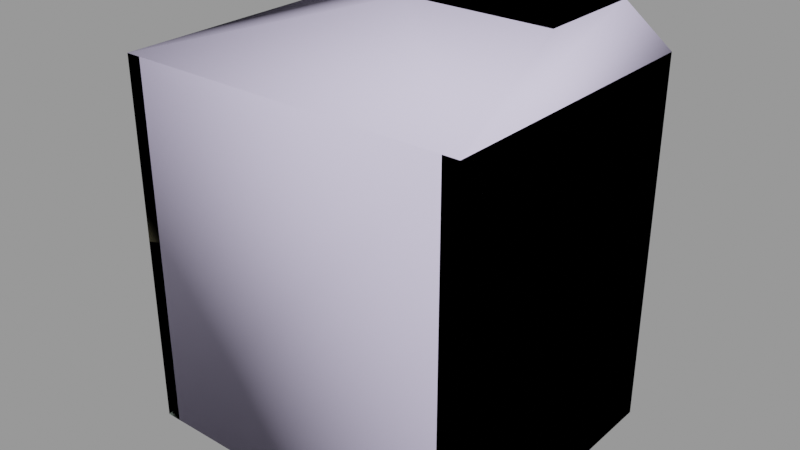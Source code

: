 # Source: train_building005_skybox.blend  (saved by Blender 2.92.15; exported with 4.5.12 LTS)
import bpy
from mathutils import Matrix  # noqa: F401  (used for matrix-valued properties, if any)

bpy.ops.wm.read_factory_settings(use_empty=True)
scene = bpy.context.scene
scene.name = 'train_building005_skybox.qc'

# ---- collections
col_train_building005_skybox = bpy.data.collections.new('train_building005_skybox'); scene.collection.children.link(col_train_building005_skybox)

# ---- materials (node trees are filled in below, after node groups)
mat_computerwall007 = bpy.data.materials.new('computerwall007')
mat_computerwall007.use_transparent_shadow = False
mat_computerwall007.diffuse_color = (0.684, 0.8963, 0.5853, 1.0)
mat_ibeam001b = bpy.data.materials.new('Ibeam001b')
mat_ibeam001b.use_transparent_shadow = False
mat_ibeam001b.diffuse_color = (0.8583, 0.402, 0.6926, 1.0)
mat_concretewall026l = bpy.data.materials.new('concretewall026l')
mat_concretewall026l.use_transparent_shadow = False
mat_concretewall026l.diffuse_color = (0.7525, 0.7463, 0.7579, 1.0)
mat_concretewall007 = bpy.data.materials.new('concretewall007')
mat_concretewall007.use_transparent_shadow = False
mat_concretewall007.diffuse_color = (0.9787, 0.9916, 0.5054, 1.0)
mat_phy = bpy.data.materials.new('  phy')
mat_phy.use_transparent_shadow = False
mat_phy.diffuse_color = (0.7919, 0.7317, 0.9963, 1.0)

# ---- material node trees

# ---- meshes
me_train_building005_skybox_reference = bpy.data.meshes.new('train_building005_skybox_reference')
me_train_building005_skybox_reference.from_pydata([(22.0, -20.0, -16.0), (22.0, -20.0, -20.0), (22.0, -18.0, -16.0), (22.0, -18.0, -24.0), (22.0, 18.0, -24.0), (22.0, 18.0, -20.0), (22.0, -18.0, -20.0), (22.0, 18.0, -16.0), (22.0, -20.0, -24.0), (-23.0, 18.0, -20.0), (-23.0, 18.0, -24.0), (-23.0, -18.0, -20.0), (-23.0, -18.0, -24.0), (-23.0, 18.0, -16.0), (-23.0, -18.0, -16.0), (-23.0, -20.0, -16.0), (-23.0, -20.0, -20.0), (-23.0, -20.0, -24.0), (-21.0, -18.0, -16.0), (-21.0, -18.0, -20.0), (20.0, -18.0, -16.0), (20.0, -18.0, -20.0), (-21.0, -18.0, -24.0), (20.0, -18.0, -24.0), (20.0, -20.0, -16.0), (20.0, -20.0, -20.0), (20.0, -20.0, -24.0), (-21.0, -20.0, -16.0), (-21.0, -20.0, -20.0), (-21.0, -20.0, -24.0), (18.0, -1e-06, 30.0), (-1.0, -1e-06, 30.0), (18.0, 0.0, 24.0), (-1.0, -1e-06, 24.0), (-21.0, 18.0, 24.0), (-23.0, 18.0, 24.0), (-23.0, -18.0, 24.0), (20.0, -18.0, 24.0), (20.0, -20.0, 24.0), (22.0, -20.0, 24.0), (22.0, -18.0, 24.0), (22.0, 18.0, 24.0), (20.0, 18.0, 24.0), (-21.0, -18.0, 24.0), (-21.0, -20.0, 24.0), (-23.0, -20.0, 24.0), (18.0, 14.0, 30.0), (18.0, 14.0, 24.0), (-1.0, 14.0, 30.0), (-1.0, 14.0, 24.0)], [], [(0, 1, 2), (3, 4, 5), (6, 3, 5), (6, 5, 7), (2, 6, 7), (1, 6, 2), (1, 8, 6), (8, 3, 6), (9, 10, 11), (10, 12, 11), (13, 9, 14), (9, 11, 14), (14, 11, 15), (11, 16, 15), (11, 12, 16), (12, 17, 16), (18, 19, 20), (19, 21, 20), (19, 22, 21), (22, 23, 21), (24, 25, 0), (25, 1, 0), (25, 26, 1), (26, 8, 1), (20, 21, 24), (21, 25, 24), (21, 23, 25), (23, 26, 25), (15, 16, 27), (16, 28, 27), (16, 17, 28), (17, 29, 28), (27, 28, 18), (28, 19, 18), (28, 29, 19), (29, 22, 19), (30, 31, 32), (31, 33, 32), (34, 35, 36), (37, 38, 39), (40, 37, 39), (40, 41, 37), (41, 42, 37), (42, 34, 37), (34, 43, 37), (43, 34, 36), (43, 36, 44), (36, 45, 44), (30, 32, 46), (32, 47, 46), (46, 48, 30), (48, 31, 30), (48, 49, 31), (49, 33, 31), (46, 47, 48), (47, 49, 48), (20, 37, 18), (37, 43, 18), (0, 39, 24), (39, 38, 24), (18, 43, 27), (43, 44, 27), (27, 44, 15), (44, 45, 15), (24, 38, 20), (38, 37, 20), (15, 45, 14), (45, 36, 14), (14, 36, 13), (36, 35, 13), (7, 41, 2), (41, 40, 2), (2, 40, 0), (40, 39, 0)])
me_train_building005_skybox_reference.polygons.foreach_set('use_smooth', [True] * 74)
me_train_building005_skybox_reference.polygons.foreach_set('material_index', [0, 0, 0, 0, 0, 0, 0, 0, 0, 0, 0, 0, 0, 0, 0, 0, 0, 0, 0, 0, 0, 0, 0, 0, 0, 0, 0, 0, 0, 0, 0, 0, 0, 0, 0, 0, 1, 1, 1, 1, 1, 1, 1, 1, 1, 1, 1, 1, 1, 1, 1, 1, 1, 1, 1, 1, 2, 2, 3, 3, 3, 3, 3, 3, 3, 3, 3, 3, 3, 3, 3, 3, 3, 3])
_k = set([(0, 1), (0, 39), (1, 8), (2, 41), (15, 16), (15, 45), (16, 17), (18, 19), (18, 43), (19, 22), (20, 21), (20, 37), (21, 23), (24, 25), (24, 38), (25, 26), (27, 28), (27, 44), (28, 29), (30, 31), (30, 32), (30, 46), (31, 32), (31, 33), (31, 48), (35, 36), (36, 45), (37, 38), (37, 43), (38, 39), (39, 40), (40, 41), (43, 44), (44, 45), (46, 47), (46, 48), (48, 49)])
me_train_building005_skybox_reference.attributes.new('sharp_edge', 'BOOLEAN', 'EDGE').data.foreach_set('value', [ (min(e.vertices), max(e.vertices)) in _k for e in me_train_building005_skybox_reference.edges])
_uv = me_train_building005_skybox_reference.uv_layers.new(name='UVMap')
_uv.uv.foreach_set('vector', [0.4902, -0.3906, 0.4902, -0.4297, 0.4707, -0.3906, 0.4707, -0.4688, 0.1191, -0.4688, 0.1191, -0.4297, 0.4707, -0.4297, 0.4707, -0.4688, 0.1191, -0.4297, 0.4707, -0.4297, 0.1191, -0.4297, 0.1191, -0.3906, 0.4707, -0.3906, 0.4707, -0.4297, 0.1191, -0.3906, 0.4902, -0.4297, 0.4707, -0.4297, 0.4707, -0.3906, 0.4902, -0.4297, 0.4902, -0.4688, 0.4707, -0.4297, 0.4902, -0.4688, 0.4707, -0.4688, 0.4707, -0.4297, 0.1191, -0.4297, 0.1191, -0.4688, 0.4707, -0.4297, 0.1191, -0.4688, 0.4707, -0.4688, 0.4707, -0.4297, 0.1191, -0.3906, 0.1191, -0.4297, 0.4707, -0.3906, 0.1191, -0.4297, 0.4707, -0.4297, 0.4707, -0.3906, 0.4707, -0.3906, 0.4707, -0.4297, 0.4902, -0.3906, 0.4707, -0.4297, 0.4902, -0.4297, 0.4902, -0.3906, 0.4707, -0.4297, 0.4707, -0.4688, 0.4902, -0.4297, 0.4707, -0.4688, 0.4902, -0.4688, 0.4902, -0.4297, -0.3545, -1.641, -0.3545, -1.836, 1.647, -1.641, -0.3545, -1.836, 1.647, -1.836, 1.647, -1.641, -0.3545, -1.836, -0.3545, -2.031, 1.647, -1.836, -0.3545, -2.031, 1.647, -2.031, 1.647, -1.836, 0.0, -0.3906, 0.0, -0.4297, -0.01953, -0.3906, 0.0, -0.4297, -0.01953, -0.4297, -0.01953, -0.3906, 0.0, -0.4297, 0.0, -0.4688, -0.01953, -0.4297, 0.0, -0.4688, -0.01953, -0.4688, -0.01953, -0.4297, 0.05859, -0.3906, 0.05859, -0.4297, 0.03906, -0.3906, 0.05859, -0.4297, 0.03906, -0.4297, 0.03906, -0.3906, 0.05859, -0.4297, 0.05859, -0.4688, 0.03906, -0.4297, 0.05859, -0.4688, 0.03906, -0.4688, 0.03906, -0.4297, 0.0, -0.3906, 0.0, -0.4297, 0.01953, -0.3906, 0.0, -0.4297, 0.01953, -0.4297, 0.01953, -0.3906, 0.0, -0.4297, 0.0, -0.4688, 0.01953, -0.4297, 0.0, -0.4688, 0.01953, -0.4688, 0.01953, -0.4297, 0.01953, -0.3906, 0.01953, -0.4297, 0.0, -0.3906, 0.01953, -0.4297, 0.0, -0.4297, 0.0, -0.3906, 0.01953, -0.4297, 0.01953, -0.4688, 0.0, -0.4297, 0.01953, -0.4688, 0.0, -0.4688, 0.0, -0.4297, 0.5309, 0.9117, 0.3825, 0.9117, 0.5309, 0.902, 0.3825, 0.9117, 0.3825, 0.902, 0.5309, 0.902, -0.1426, 0.6797, -0.1426, 0.6719, 0.1387, 0.6719, 0.1387, 0.8398, 0.1543, 0.8398, 0.1543, 0.8477, 0.1387, 0.8477, 0.1387, 0.8398, 0.1543, 0.8477, 0.1387, 0.8477, -0.1426, 0.8477, 0.1387, 0.8398, -0.1426, 0.8477, -0.1426, 0.8398, 0.1387, 0.8398, -0.1426, 0.8398, -0.1426, 0.6797, 0.1387, 0.8398, -0.1426, 0.6797, 0.1387, 0.6797, 0.1387, 0.8398, 0.1387, 0.6797, -0.1426, 0.6797, 0.1387, 0.6719, 0.1387, 0.6797, 0.1387, 0.6719, 0.1543, 0.6797, 0.1387, 0.6719, 0.1543, 0.6719, 0.1543, 0.6797, 0.5309, 0.9117, 0.5622, 0.9121, 0.5309, 0.9938, 0.5622, 0.9121, 0.5622, 0.9934, 0.5309, 0.9938, 0.5309, 0.9938, 0.3825, 0.9938, 0.5309, 0.9117, 0.3825, 0.9938, 0.3825, 0.9117, 0.5309, 0.9117, 0.3825, 0.9938, 0.3456, 0.9935, 0.3825, 0.9117, 0.3456, 0.9935, 0.3456, 0.912, 0.3825, 0.9117, 0.5309, 0.9938, 0.5309, 0.9567, 0.3825, 0.9938, 0.5309, 0.9567, 0.3825, 0.9567, 0.3825, 0.9938, 2.004, -1.906, 2.004, 2.0, -2.0, -1.906, 2.004, 2.0, -2.0, 2.0, -2.0, -1.906, -0.01953, -0.3906, -0.01953, 0.0, 0.0, -0.3906, -0.01953, 0.0, 0.0, 0.0, 0.0, -0.3906, 0.0, -0.3906, 0.0, 0.0, 0.01953, -0.3906, 0.0, 0.0, 0.01953, 0.0, 0.01953, -0.3906, 0.03906, -0.3906, 0.03906, 0.0, 0.01953, -0.3906, 0.03906, 0.0, 0.01953, 0.0, 0.01953, -0.3906, 0.03906, -0.3906, 0.03906, 0.0, 0.05859, -0.3906, 0.03906, 0.0, 0.05859, 0.0, 0.05859, -0.3906, 0.01953, -0.3906, 0.01953, 0.0, 0.0, -0.3906, 0.01953, 0.0, 0.0, 0.0, 0.0, -0.3906, 0.0, -0.3906, 0.0, 0.0, -0.3516, -0.3906, 0.0, 0.0, -0.3516, 0.0, -0.3516, -0.3906, -0.3516, -0.3906, -0.3516, 0.0, 0.0, -0.3906, -0.3516, 0.0, 0.0, 0.0, 0.0, -0.3906, 0.0, -0.3906, 0.0, 0.0, 0.01953, -0.3906, 0.0, 0.0, 0.01953, 0.0, 0.01953, -0.3906])
me_train_building005_skybox_reference.materials.append(mat_computerwall007)
me_train_building005_skybox_reference.materials.append(mat_ibeam001b)
me_train_building005_skybox_reference.materials.append(mat_concretewall026l)
me_train_building005_skybox_reference.materials.append(mat_concretewall007)
me_train_building005_skybox_reference.use_remesh_fix_poles = True
me_train_building005_skybox_reference.use_remesh_preserve_attributes = False
me_train_building005_skybox_reference.use_mirror_vertex_groups = False
me_train_building005_skybox_reference.update()
me_train_building005_skybox_reference.normals_split_custom_set([tuple(v) for v in zip(*[iter([1.0, 0.0, 0.0, 1.0, 0.0, 0.0, 1.0, 0.0, 0.0, 1.0, 0.0, 0.0, 1.0, 0.0, 0.0, 1.0, 0.0, 0.0, 1.0, 0.0, 0.0, 1.0, 0.0, 0.0, 1.0, 0.0, 0.0, 1.0, 0.0, 0.0, 1.0, 0.0, 0.0, 1.0, 0.0, 0.0, 1.0, 0.0, 0.0, 1.0, 0.0, 0.0, 1.0, 0.0, 0.0, 1.0, 0.0, 0.0, 1.0, 0.0, 0.0, 1.0, 0.0, 0.0, 1.0, 0.0, 0.0, 1.0, 0.0, 0.0, 1.0, 0.0, 0.0, 1.0, 0.0, 0.0, 1.0, 0.0, 0.0, 1.0, 0.0, 0.0, -1.0, 0.0, 0.0, -1.0, 0.0, 0.0, -1.0, 0.0, 0.0, -1.0, 0.0, 0.0, -1.0, 0.0, 0.0, -1.0, 0.0, 0.0, -1.0, 0.0, 0.0, -1.0, 0.0, 0.0, -1.0, 0.0, 0.0, -1.0, 0.0, 0.0, -1.0, 0.0, 0.0, -1.0, 0.0, 0.0, -1.0, 0.0, 0.0, -1.0, 0.0, 0.0, -1.0, 0.0, 0.0, -1.0, 0.0, 0.0, -1.0, 0.0, 0.0, -1.0, 0.0, 0.0, -1.0, 0.0, 0.0, -1.0, 0.0, 0.0, -1.0, 0.0, 0.0, -1.0, 0.0, 0.0, -1.0, 0.0, 0.0, -1.0, 0.0, 0.0, 4.652e-08, -1.0, 0.0, 4.652e-08, -1.0, 0.0, 4.652e-08, -1.0, 0.0, 4.652e-08, -1.0, 0.0, 4.652e-08, -1.0, 0.0, 4.652e-08, -1.0, 0.0, 4.652e-08, -1.0, 0.0, 4.652e-08, -1.0, 0.0, 4.652e-08, -1.0, 0.0, 4.652e-08, -1.0, 0.0, 4.652e-08, -1.0, 0.0, 4.652e-08, -1.0, 0.0, 0.0, -1.0, -4.617e-08, 0.0, -1.0, 0.0, 0.0, -1.0, -4.768e-08, 0.0, -1.0, 0.0, 0.0, -1.0, 0.0, 0.0, -1.0, -4.768e-08, 0.0, -1.0, 0.0, 0.0, -1.0, 0.0, 0.0, -1.0, 0.0, 0.0, -1.0, 0.0, 0.0, -1.0, 0.0, 0.0, -1.0, 0.0, -1.0, 0.0, 0.0, -1.0, 0.0, 0.0, -1.0, 0.0, 0.0, -1.0, 0.0, 0.0, -1.0, 0.0, 0.0, -1.0, 0.0, 0.0, -1.0, 0.0, 0.0, -1.0, 0.0, 0.0, -1.0, 0.0, 0.0, -1.0, 0.0, 0.0, -1.0, 0.0, 0.0, -1.0, 0.0, 0.0, 0.0, -1.0, -1.516e-09, 0.0, -1.0, 0.0, 0.0, -1.0, 0.0, 0.0, -1.0, 0.0, 0.0, -1.0, 0.0, 0.0, -1.0, 0.0, 0.0, -1.0, 0.0, 0.0, -1.0, 0.0, 0.0, -1.0, 0.0, 0.0, -1.0, 0.0, 0.0, -1.0, 0.0, 0.0, -1.0, 0.0, 1.0, 0.0, 0.0, 1.0, 0.0, 0.0, 1.0, 0.0, 0.0, 1.0, 0.0, 0.0, 1.0, 0.0, 0.0, 1.0, 0.0, 0.0, 1.0, 0.0, 0.0, 1.0, 0.0, 0.0, 1.0, 0.0, 0.0, 1.0, 0.0, 0.0, 1.0, 0.0, 0.0, 1.0, 0.0, 0.0, 0.0, -1.0, -1.667e-07, 0.0, -1.0, -1.667e-07, 0.0, -1.0, -1.667e-07, 5.263e-08, -1.0, 0.0, 5.263e-08, -1.0, 0.0, 5.263e-08, -1.0, 0.0, 2.182e-09, 0.0, 1.0, 0.0, 0.0, 1.0, 0.0, 0.0, 1.0, 5.437e-09, 0.0, 1.0, 0.0, 0.0, 1.0, 0.0, 0.0, 1.0, 0.0, 0.0, 1.0, 5.437e-09, 0.0, 1.0, 0.0, 0.0, 1.0, 0.0, 0.0, 1.0, 0.0, 0.0, 1.0, 5.437e-09, 0.0, 1.0, 0.0, 0.0, 1.0, 4.135e-08, 0.0, 1.0, 5.437e-09, 0.0, 1.0, 4.135e-08, 0.0, 1.0, 2.182e-09, 0.0, 1.0, 5.437e-09, 0.0, 1.0, 2.182e-09, 0.0, 1.0, -2.068e-08, 0.0, 1.0, 5.437e-09, 0.0, 1.0, -2.068e-08, 0.0, 1.0, 2.182e-09, 0.0, 1.0, 0.0, 0.0, 1.0, -2.068e-08, 0.0, 1.0, 0.0, 0.0, 1.0, 0.0, 0.0, 1.0, 0.0, 0.0, 1.0, 0.0, 0.0, 1.0, 0.0, 0.0, 1.0, 1.0, 0.0, 0.0, 1.0, 0.0, 0.0, 1.0, 0.0, 0.0, 1.0, 0.0, 0.0, 1.0, 0.0, 0.0, 1.0, 0.0, 0.0, 0.0, 0.0, 1.0, 0.0, 0.0, 1.0, 0.0, 0.0, 1.0, 0.0, 0.0, 1.0, 0.0, 0.0, 1.0, 0.0, 0.0, 1.0, -1.0, -6.812e-08, 0.0, -1.0, -6.812e-08, 0.0, -1.0, -6.812e-08, 0.0, -1.0, -6.812e-08, 0.0, -1.0, -6.812e-08, 0.0, -1.0, -6.812e-08, 0.0, 0.0, 1.0, 5.354e-07, -9.773e-09, 1.0, 4.311e-07, -4.042e-08, 1.0, 1.042e-07, -9.773e-09, 1.0, 4.311e-07, -5.019e-08, 1.0, 0.0, -4.042e-08, 1.0, 1.042e-07, 4.652e-08, -1.0, 0.0, 4.652e-08, -1.0, 0.0, 4.652e-08, -1.0, 0.0, 4.652e-08, -1.0, 0.0, 4.652e-08, -1.0, 0.0, 4.652e-08, -1.0, 0.0, 0.0, -1.0, -4.768e-08, 0.0, -1.0, -3.032e-09, 0.0, -1.0, -4.617e-08, 0.0, -1.0, -3.032e-09, 0.0, -1.0, 0.0, 0.0, -1.0, -4.617e-08, 1.0, 0.0, 0.0, 1.0, 0.0, 0.0, 1.0, 0.0, 0.0, 1.0, 0.0, 0.0, 1.0, 0.0, 0.0, 1.0, 0.0, 0.0, 0.0, -1.0, 0.0, 0.0, -1.0, -9.234e-08, 0.0, -1.0, -1.516e-09, 0.0, -1.0, -9.234e-08, 0.0, -1.0, -9.537e-08, 0.0, -1.0, -1.516e-09, -1.0, 0.0, 0.0, -1.0, 0.0, 0.0, -1.0, 0.0, 0.0, -1.0, 0.0, 0.0, -1.0, 0.0, 0.0, -1.0, 0.0, 0.0, -1.0, 0.0, 0.0, -1.0, 0.0, 0.0, -1.0, 0.0, 0.0, -1.0, 0.0, 0.0, -1.0, 0.0, 0.0, -1.0, 0.0, 0.0, -1.0, 0.0, 0.0, -1.0, 0.0, 0.0, -1.0, 0.0, 0.0, -1.0, 0.0, 0.0, -1.0, 0.0, 0.0, -1.0, 0.0, 0.0, 1.0, 0.0, 0.0, 1.0, 0.0, 0.0, 1.0, 0.0, 0.0, 1.0, 0.0, 0.0, 1.0, 0.0, 0.0, 1.0, 0.0, 0.0, 1.0, 0.0, 0.0, 1.0, 0.0, 0.0, 1.0, 0.0, 0.0, 1.0, 0.0, 0.0, 1.0, 0.0, 0.0, 1.0, 0.0, 0.0])] * 3)])
me_train_building005_skybox_physics = bpy.data.meshes.new('train_building005_skybox_physics')
me_train_building005_skybox_physics.from_pydata([(22.0, -20.0, -24.0), (22.0, -20.0, 24.0), (-23.0, -20.0, -24.0), (-23.0, -20.0, 24.0), (18.0, -1e-06, 30.0), (-1.0, -1e-06, 30.0), (-23.0, 18.0, 24.0), (-1.0, 14.0, 30.0), (18.0, 14.0, 30.0), (22.0, 18.0, 24.0), (-23.0, 18.0, -24.0), (22.0, 18.0, -24.0)], [], [(0, 1, 2), (1, 3, 2), (4, 5, 1), (5, 3, 1), (3, 5, 6), (5, 7, 6), (3, 6, 2), (7, 5, 8), (5, 4, 8), (9, 7, 8), (7, 9, 6), (4, 1, 8), (10, 6, 11), (11, 6, 9), (10, 11, 2), (2, 11, 0), (6, 10, 2), (0, 11, 1), (8, 1, 9), (1, 11, 9)])
me_train_building005_skybox_physics.polygons.foreach_set('use_smooth', [True] * 20)
_uv = me_train_building005_skybox_physics.uv_layers.new(name='UVMap')
_uv.uv.foreach_set('vector', [0.0, 0.0, 0.0, 0.0, 0.0, 0.0, 0.0, 0.0, 0.0, 0.0, 0.0, 0.0, 0.0, 0.0, 0.0, 0.0, 0.0, 0.0, 0.0, 0.0, 0.0, 0.0, 0.0, 0.0, 0.0, 0.0, 0.0, 0.0, 0.0, 0.0, 0.0, 0.0, 0.0, 0.0, 0.0, 0.0, 0.0, 0.0, 0.0, 0.0, 0.0, 0.0, 0.0, 0.0, 0.0, 0.0, 0.0, 0.0, 0.0, 0.0, 0.0, 0.0, 0.0, 0.0, 0.0, 0.0, 0.0, 0.0, 0.0, 0.0, 0.0, 0.0, 0.0, 0.0, 0.0, 0.0, 0.0, 0.0, 0.0, 0.0, 0.0, 0.0, 0.0, 0.0, 0.0, 0.0, 0.0, 0.0, 0.0, 0.0, 0.0, 0.0, 0.0, 0.0, 0.0, 0.0, 0.0, 0.0, 0.0, 0.0, 0.0, 0.0, 0.0, 0.0, 0.0, 0.0, 0.0, 0.0, 0.0, 0.0, 0.0, 0.0, 0.0, 0.0, 0.0, 0.0, 0.0, 0.0, 0.0, 0.0, 0.0, 0.0, 0.0, 0.0, 0.0, 0.0, 0.0, 0.0, 0.0, 0.0])
me_train_building005_skybox_physics.materials.append(mat_phy)
me_train_building005_skybox_physics.use_remesh_fix_poles = True
me_train_building005_skybox_physics.use_remesh_preserve_attributes = False
me_train_building005_skybox_physics.use_mirror_vertex_groups = False
me_train_building005_skybox_physics.update()
me_train_building005_skybox_physics.normals_split_custom_set([tuple(v) for v in zip(*[iter([0.6538, 0.5175, 0.552, 0.7435, -0.2352, 0.6259, 0.6538, 0.5175, -0.5521, 0.7435, -0.2352, 0.6259, 0.6706, -0.4791, -0.5663, 0.6538, 0.5175, -0.5521, 0.1592, -0.9803, 0.1173, 0.1282, -0.9863, -0.104, 0.7435, -0.2352, 0.6259, 0.1282, -0.9863, -0.104, 0.6706, -0.4791, -0.5663, 0.7435, -0.2352, 0.6259, 0.6706, -0.4791, -0.5663, 0.1282, -0.9863, -0.104, -0.7397, -0.2134, -0.6381, 0.1282, -0.9863, -0.104, -0.4181, -0.9038, -0.09149, -0.7397, -0.2134, -0.6381, 0.6706, -0.4791, -0.5663, -0.7397, -0.2134, -0.6381, 0.6538, 0.5175, -0.5521, -0.4181, -0.9038, -0.09149, 0.1282, -0.9863, -0.104, -0.1295, -0.9262, 0.3541, 0.1282, -0.9863, -0.104, 0.1592, -0.9803, 0.1173, -0.1295, -0.9262, 0.3541, -0.7724, -0.1239, 0.623, -0.4181, -0.9038, -0.09149, -0.1295, -0.9262, 0.3541, -0.4181, -0.9038, -0.09149, -0.7724, -0.1239, 0.623, -0.7397, -0.2134, -0.6381, 0.1592, -0.9803, 0.1173, 0.7435, -0.2352, 0.6259, -0.1295, -0.9262, 0.3541, -0.6537, 0.5176, -0.5521, -0.7397, -0.2134, -0.6381, -0.6538, 0.5176, 0.552, -0.6538, 0.5176, 0.552, -0.7397, -0.2134, -0.6381, -0.7724, -0.1239, 0.623, -0.6537, 0.5176, -0.5521, -0.6538, 0.5176, 0.552, 0.6538, 0.5175, -0.5521, 0.6538, 0.5175, -0.5521, -0.6538, 0.5176, 0.552, 0.6538, 0.5175, 0.552, -0.7397, -0.2134, -0.6381, -0.6537, 0.5176, -0.5521, 0.6538, 0.5175, -0.5521, 0.6538, 0.5175, 0.552, -0.6538, 0.5176, 0.552, 0.7435, -0.2352, 0.6259, -0.1295, -0.9262, 0.3541, 0.7435, -0.2352, 0.6259, -0.7724, -0.1239, 0.623, 0.7435, -0.2352, 0.6259, -0.6538, 0.5176, 0.552, -0.7724, -0.1239, 0.623])] * 3)])
arm_train_building005_skybox_qc_skeleton = bpy.data.armatures.new('train_building005_skybox.qc_skeleton')  # bones are not reproduced

# ---- objects
ob_train_building005_skybox_qc_skeleton = bpy.data.objects.new('train_building005_skybox.qc_skeleton', arm_train_building005_skybox_qc_skeleton)
ob_train_building005_skybox_reference = bpy.data.objects.new('train_building005_skybox_reference', me_train_building005_skybox_reference)
ob_train_building005_skybox_physics = bpy.data.objects.new('train_building005_skybox_physics', me_train_building005_skybox_physics)

# ---- transforms, parenting, visibility, modifiers, constraints
ob_train_building005_skybox_qc_skeleton.location = (0.0, 0.0, 0.0)
ob_train_building005_skybox_qc_skeleton.show_in_front = True
ob_train_building005_skybox_qc_skeleton.lineart.crease_threshold = 0.0
ob_train_building005_skybox_reference.parent = ob_train_building005_skybox_qc_skeleton
ob_train_building005_skybox_reference.location = (0.0, 0.0, 0.0)
ob_train_building005_skybox_reference.lineart.crease_threshold = 0.0
_vg = ob_train_building005_skybox_reference.vertex_groups.new(name='static_prop')
_vg.add([0, 1, 2, 3, 4, 5, 6, 7, 8, 9, 10, 11, 12, 13, 14, 15, 16, 17, 18, 19, 20, 21, 22, 23, 24, 25, 26, 27, 28, 29, 30, 31, 32, 33, 34, 35, 36, 37, 38, 39, 40, 41, 42, 43, 44, 45, 46, 47, 48, 49], 1.0, 'REPLACE')
_m = ob_train_building005_skybox_reference.modifiers.new('Armature', 'ARMATURE')
_m.object = ob_train_building005_skybox_qc_skeleton
ob_train_building005_skybox_physics.parent = ob_train_building005_skybox_qc_skeleton
ob_train_building005_skybox_physics.location = (0.0, 0.0, 0.0)
ob_train_building005_skybox_physics.display_type = 'SOLID'
ob_train_building005_skybox_physics.show_wire = True
ob_train_building005_skybox_physics.lineart.crease_threshold = 0.0
_vg = ob_train_building005_skybox_physics.vertex_groups.new(name='static_prop')
_vg.add([0, 1, 2, 3, 4, 5, 6, 7, 8, 9, 10, 11], 1.0, 'REPLACE')
_m = ob_train_building005_skybox_physics.modifiers.new('Armature', 'ARMATURE')
_m.object = ob_train_building005_skybox_qc_skeleton

# ---- collection membership
scene.collection.objects.link(ob_train_building005_skybox_qc_skeleton)
scene.collection.objects.link(ob_train_building005_skybox_reference)
scene.collection.objects.link(ob_train_building005_skybox_physics)
col_train_building005_skybox.objects.link(ob_train_building005_skybox_qc_skeleton)
col_train_building005_skybox.objects.link(ob_train_building005_skybox_reference)
col_train_building005_skybox.objects.link(ob_train_building005_skybox_physics)

# ---- scene / render settings (as saved in the file)
scene.frame_start = 1; scene.frame_end = 250; scene.frame_set(0)
scene.render.engine = 'BLENDER_EEVEE_NEXT'
scene.cycles.use_denoising = False
scene.cycles.samples = 128
scene.cycles.sampling_pattern = 'TABULATED_SOBOL'
scene.cycles.use_adaptive_sampling = False
scene.cycles.use_light_tree = False
scene.view_settings.view_transform = 'Filmic'
bpy.context.view_layer.update()

# ---- added for rendering (the .blend has no active camera and no usable light): camera, sun + grey world if the file has none
cam_auto = bpy.data.cameras.new('AutoCamera')
cam_auto.lens = 50.0
cam_auto.sensor_width = 36.0
cam_auto.clip_end = 1297.49
ob_auto_camera = bpy.data.objects.new('AutoCamera', cam_auto)
scene.collection.objects.link(ob_auto_camera)
ob_auto_camera.location = (73.4312, -89.7174, 62.1449)
ob_auto_camera.rotation_euler = (1.09748, -7.21219e-08, 0.694738)
scene.camera = ob_auto_camera
light_auto_sun = bpy.data.lights.new('AutoSun', 'SUN')
light_auto_sun.energy = 3.0
light_auto_sun.angle = 0.0523599
ob_auto_sun = bpy.data.objects.new('AutoSun', light_auto_sun)
scene.collection.objects.link(ob_auto_sun)
ob_auto_sun.rotation_euler = (0.872665, 0.174533, 0.523599)
if scene.world is None:
    world_auto = bpy.data.worlds.new('AutoWorld')
    world_auto.color = (0.3, 0.3, 0.3)
    scene.world = world_auto
bpy.context.view_layer.update()
